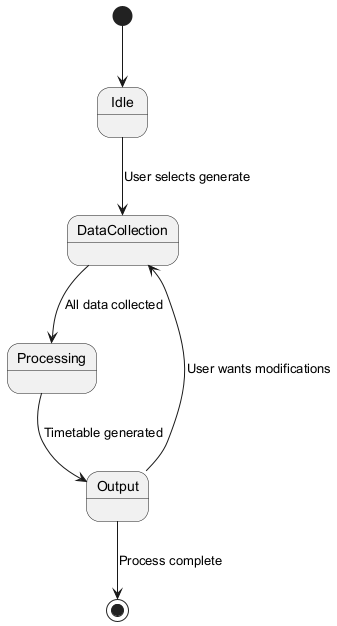

The diagram above was rendered by PlantUML. Its source (embedded in the PNG):
@startuml
[*] --> Idle
Idle --> DataCollection: User selects generate
DataCollection --> Processing: All data collected
Processing --> Output: Timetable generated
Output --> [*]: Process complete
Output --> DataCollection: User wants modifications
@enduml